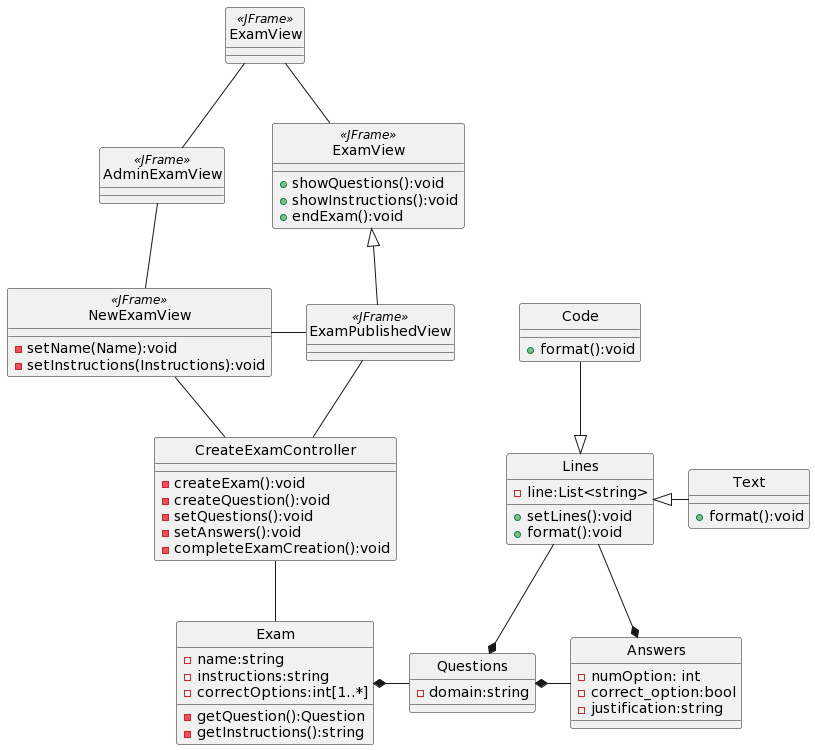

The diagram above was rendered by PlantUML. Its source (embedded in the PNG):
@startuml
skinparam style strictuml

class ExamsView as "ExamView" <<JFrame>> {
}
class ExamView as "ExamView" <<JFrame>> {
__
+showQuestions():void
+showInstructions():void
+endExam():void
}

class NewExamView as "NewExamView" <<JFrame>>{
-setName(Name):void
-setInstructions(Instructions):void
}

class ExamPublishedView as "ExamPublishedView" <<JFrame>>
class AdminExamView as "AdminExamView" <<JFrame>>

class CreateExamController{
__
-createExam():void
-createQuestion():void
-setQuestions():void
-setAnswers():void
-completeExamCreation():void
}

class Questions{
-domain:string
}
class Answers {
-numOption: int
-correct_option:bool
-justification:string
}
class Exam {
-name:string
-instructions:string
-correctOptions:int[1..*]
__
-getQuestion():Question
-getInstructions():string
}


class Lines {
    -line:List<string>
    +setLines():void
    +format():void
}

class Text {
    +format():void
}

class Code {
    +format():void
}

ExamsView -- AdminExamView
CreateExamController -u- NewExamView
CreateExamController -u- ExamPublishedView
CreateExamController -- Exam
ExamPublishedView -u-|> ExamView

ExamsView -- ExamView
NewExamView -r- ExamPublishedView
AdminExamView -r- NewExamView
Questions *-r- Answers
Exam *-r- Questions
Lines <|-u- Code
Lines <|-r- Text
Lines --* Answers
Lines --* Questions
@enduml